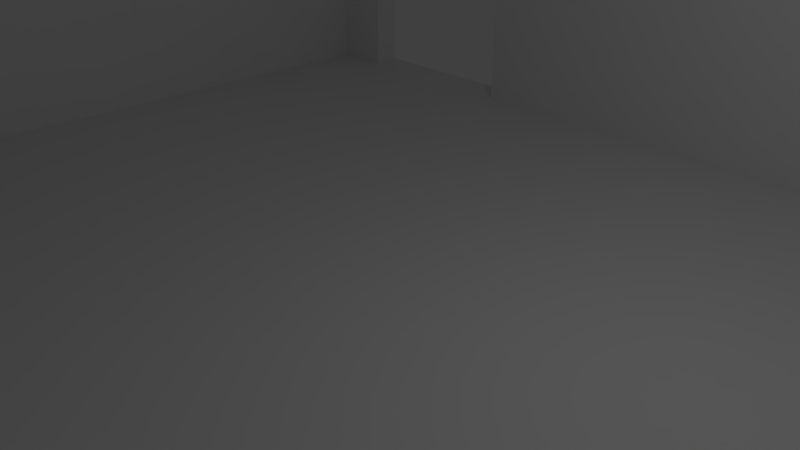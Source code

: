 # Source: habitacion1.blend  (saved by Blender 2.79.0; exported with 4.5.12 LTS)
import bpy
from mathutils import Matrix  # noqa: F401  (used for matrix-valued properties, if any)

bpy.ops.wm.read_factory_settings(use_empty=True)
scene = bpy.context.scene
scene.name = 'Scene'

# ---- collections
col_collection_1 = bpy.data.collections.new('Collection 1'); scene.collection.children.link(col_collection_1)

# ---- materials (node trees are filled in below, after node groups)
mat_material = bpy.data.materials.new('Material')
mat_material.alpha_threshold = 0.0
mat_material.use_transparent_shadow = False
mat_material.roughness = 0.5
mat_material.line_color = (0.0, 0.0, 0.0, 1.0)

# ---- material node trees

# ---- world
world_world = bpy.data.worlds.new('World'); scene.world = world_world
world_world.color = (0.05088, 0.05088, 0.05088)
world_world.use_sun_shadow = False
world_world.sun_shadow_jitter_overblur = 0.0
world_world.cycles.sampling_method = 'MANUAL'

# ---- cameras
cam_camera = bpy.data.cameras.new('Camera')
cam_camera.clip_end = 100.0
cam_camera.lens = 35.0
cam_camera.sensor_width = 32.0
cam_camera.sensor_height = 18.0
cam_camera.ortho_scale = 7.314
cam_camera.dof.focus_distance = 0.0
cam_camera.dof.aperture_fstop = 128.0

# ---- lights
light_lamp = bpy.data.lights.new('Lamp', 'POINT')
light_lamp.transmission_factor = 0.0
light_lamp.cutoff_distance = 30.0
light_lamp.energy = 100.0
light_lamp.shadow_buffer_clip_start = 1.001
light_lamp.shadow_soft_size = 0.1
light_lamp.shadow_maximum_resolution = 0.006
light_lamp.use_absolute_resolution = True

# ---- meshes
me_cube = bpy.data.meshes.new('Cube')
me_cube.from_pydata([(1.0, 1.0, -1.0), (1.0, -1.0, -1.0), (-1.0, -1.0, -1.0), (-1.0, 1.0, -1.0), (1.0, 1.0, 4.0), (1.0, -1.0, 4.0), (-1.0, -1.0, 4.0), (-1.0, 1.0, 4.0), (0.9278, 0.9278, 4.0), (0.9278, -0.9278, 4.0), (-0.9278, 0.9278, 4.0), (-0.9278, -0.9278, 4.0), (0.9278, 0.9278, -0.6542), (0.9278, -0.9278, -0.6542), (-0.9278, 0.9278, -0.6542), (-0.9278, -0.9278, -0.6542), (-0.8075, 1.0, -1.0), (-0.8075, -1.0, -1.0), (-0.8075, 1.0, 4.0), (-0.8075, -1.0, 4.0), (-0.8075, 0.9278, 4.0), (-0.8075, -0.9278, 4.0), (-0.8075, 0.9278, -0.6542), (-0.8075, -0.9278, -0.6542), (-0.4305, 1.0, -1.0), (-0.4305, -1.0, -1.0), (-0.4305, 1.0, 4.0), (-0.4305, -1.0, 4.0), (-0.4416, 0.9278, 4.0), (-0.4416, -0.9278, 4.0), (-0.4416, 0.9278, -0.6542), (-0.4416, -0.9278, -0.6542), (1.0, 1.0, 3.51), (1.0, -1.0, 3.51), (-1.0, -1.0, 3.51), (-1.0, 1.0, 3.51), (-0.8075, 1.0, 3.51), (-0.8075, -1.0, 3.51), (-0.4305, -1.0, 3.51), (-0.4305, 1.0, 3.51), (-0.9278, 0.9278, 3.495), (0.9278, 0.9278, 3.495), (0.9278, -0.9278, 3.495), (-0.9278, -0.9278, 3.495), (-0.8075, -0.9278, 3.495), (-0.8075, 0.9278, 3.495), (-0.4416, 0.9278, 3.495), (-0.4416, -0.9278, 3.495), (-0.8075, -1.0, -0.6203), (-0.4305, -1.0, -0.6203), (1.0, 1.0, -0.6203), (1.0, -1.0, -0.6203), (-1.0, -1.0, -0.6203), (-1.0, 1.0, -0.6203), (-0.8075, 1.0, -0.6203), (-0.4305, 1.0, -0.6203), (1.0, 0.7776, -1.0), (-1.0, 0.7776, -1.0), (1.0, 0.7776, 4.0), (-1.0, 0.7776, 4.0), (0.9278, 0.7776, 4.0), (-0.9278, 0.7776, 4.0), (0.9278, 0.7776, -0.6542), (-0.9278, 0.7776, -0.6542), (-0.8075, 0.7776, -0.6542), (-0.8075, 0.7776, -1.0), (-0.4305, 0.7776, -1.0), (-0.4416, 0.7776, -0.6542), (-1.0, 0.7776, 3.51), (1.0, 0.7776, 3.51), (-0.9278, 0.7776, 3.495), (0.9278, 0.7776, 3.495), (1.0, 0.7776, -0.6203), (-1.0, 0.7776, -0.6203), (1.0, -0.1112, -1.0), (1.0, -0.1112, 4.0), (0.9278, -0.111, 4.0), (0.9278, -0.111, -0.6542), (-0.8075, -0.07507, -0.6542), (-0.4416, -0.07507, -0.6542), (1.0, -0.1112, 3.51), (0.9278, -0.111, 3.495), (1.0, -0.1112, -0.6203), (-1.0, -0.1112, -1.0), (-1.0, -0.1112, 4.0), (-0.9278, -0.07507, 4.0), (-0.9278, -0.07507, -0.6542), (-0.8075, -0.1112, -1.0), (-0.4305, -0.1112, -1.0), (-1.0, -0.1112, 3.51), (-0.9278, -0.07507, 3.495), (-1.0, -0.1112, -0.6203), (1.242, 0.7776, -0.6203), (1.242, 0.7776, -1.0), (1.0, 0.814, -0.6203), (1.242, -0.1112, -1.0), (1.0, 0.814, -1.0), (1.242, -0.1112, -0.6203), (1.242, 0.814, -0.6203), (1.242, 0.814, -1.0), (1.274, 0.7776, -0.6203), (1.274, 0.7776, -1.0), (1.274, -0.1112, -1.0), (1.274, -0.1112, -0.6203), (1.274, 0.814, -0.6203), (1.274, 0.814, -1.0), (1.0, -0.1476, -0.6203), (1.0, -0.1476, -1.0), (1.242, -0.1476, -0.6203), (1.242, -0.1476, -1.0), (1.274, -0.1476, -0.6203), (1.274, -0.1476, -1.0), (1.242, 0.7776, 0.8688), (1.242, -0.1112, 0.8688), (1.274, -0.1112, 0.8688), (1.274, -0.1476, 0.8688), (1.0, 0.7776, 0.8688), (1.0, -0.1112, 0.8688), (1.242, 0.814, 0.8688), (1.0, 0.814, 0.8688), (1.274, 0.7776, 0.8688), (1.274, 0.814, 0.8688), (1.0, -0.1476, 0.8688), (1.242, -0.1476, 0.8688)], [], [(87, 17, 2, 83), (84, 6, 11, 85), (80, 75, 5, 33), (37, 19, 6, 34), (68, 59, 7, 35), (54, 16, 3, 53), (45, 40, 14, 22), (18, 7, 10, 20), (27, 5, 9, 29), (58, 4, 8, 60), (78, 86, 15, 23), (47, 42, 13, 31), (71, 41, 12, 62), (90, 43, 15, 86), (43, 44, 23, 15), (79, 78, 23, 31), (6, 19, 21, 11), (26, 18, 20, 28), (55, 24, 16, 54), (38, 27, 19, 37), (88, 25, 17, 87), (74, 1, 25, 88), (33, 5, 27, 38), (50, 0, 24, 55), (41, 46, 30, 12), (4, 26, 28, 8), (77, 79, 31, 13), (44, 47, 31, 23), (19, 27, 29, 21), (4, 32, 39, 26), (51, 33, 38, 49), (49, 38, 37, 48), (26, 39, 36, 18), (18, 36, 35, 7), (73, 68, 35, 53), (48, 37, 34, 52), (82, 80, 33, 51), (21, 29, 47, 44), (8, 28, 46, 41), (28, 20, 45, 46), (11, 21, 44, 43), (85, 11, 43, 90), (60, 8, 41, 71), (29, 9, 42, 47), (20, 10, 40, 45), (74, 82, 51, 1), (17, 48, 52, 2), (57, 73, 53, 3), (25, 49, 48, 17), (1, 51, 49, 25), (32, 50, 55, 39), (36, 54, 53, 35), (45, 22, 54, 36), (46, 39, 55, 30), (22, 30, 55, 54), (39, 46, 45, 36), (83, 91, 73, 57), (0, 50, 72, 56), (76, 60, 71, 81), (10, 61, 70, 40), (50, 32, 69, 72), (91, 89, 68, 73), (12, 30, 67, 62), (0, 56, 66, 24), (24, 66, 65, 16), (30, 22, 64, 67), (40, 70, 63, 14), (77, 82, 97, 92, 72, 62), (22, 14, 63, 64), (75, 58, 60, 76), (89, 84, 59, 68), (32, 4, 58, 69), (7, 59, 61, 10), (16, 65, 57, 3), (34, 6, 84, 89), (5, 75, 76, 9), (42, 81, 77, 13), (52, 34, 89, 91), (9, 76, 81, 42), (2, 52, 91, 83), (61, 85, 90, 70), (82, 77, 81, 80), (62, 67, 79, 77), (56, 74, 88, 66), (66, 88, 87, 65), (67, 64, 78, 79), (70, 90, 86, 63), (64, 63, 86, 78), (69, 58, 75, 80), (59, 84, 85, 61), (65, 87, 83, 57), (94, 72, 116, 119), (80, 81, 71, 69), (72, 69, 71, 62), (100, 104, 121, 120), (74, 56, 93, 95), (56, 72, 94, 96), (96, 94, 98, 99), (93, 99, 105, 101), (93, 56, 96, 99), (92, 97, 113, 112), (101, 100, 103, 102), (100, 101, 105, 104), (95, 93, 101, 102), (103, 100, 120, 114), (102, 103, 110, 111), (99, 98, 104, 105), (106, 107, 109, 108), (108, 109, 111, 110), (95, 102, 111, 109), (72, 92, 112, 116), (82, 74, 107, 106), (74, 95, 109, 107), (112, 113, 114, 120), (113, 117, 122, 123), (116, 112, 118, 119), (118, 112, 120, 121), (114, 113, 123, 115), (82, 106, 122, 117), (110, 103, 114, 115), (108, 110, 115, 123), (97, 82, 117, 113), (106, 108, 123, 122), (104, 98, 118, 121), (98, 94, 119, 118)])
me_cube.materials.append(mat_material)
me_cube.use_remesh_preserve_volume = False
me_cube.use_remesh_preserve_attributes = False
me_cube.use_mirror_vertex_groups = False
me_cube.update()

# ---- objects
ob_cube = bpy.data.objects.new('Cube', me_cube)
ob_lamp = bpy.data.objects.new('Lamp', light_lamp)
ob_camera = bpy.data.objects.new('Camera', cam_camera)

# ---- transforms, parenting, visibility, modifiers, constraints
ob_cube.location = (0.0, 0.0, 0.0)
ob_cube.scale = (10.0, 8.0, 1.0)
ob_cube.lock_rotations_4d = False
ob_cube.empty_display_type = 'ARROWS'
ob_cube.lineart.crease_threshold = 0.0
ob_lamp.location = (4.076, 1.005, 5.904)
ob_lamp.rotation_euler = (0.6503, 0.05522, 1.866)
ob_lamp.lock_rotations_4d = False
ob_lamp.empty_display_type = 'ARROWS'
ob_lamp.color = (0.0, 0.0, 0.0, 0.0)
ob_lamp.lineart.crease_threshold = 0.0
ob_camera.location = (7.481, -6.508, 5.344)
ob_camera.rotation_euler = (1.109, 0.0, 0.8149)
ob_camera.lock_rotations_4d = False
ob_camera.empty_display_type = 'ARROWS'
ob_camera.color = (0.0, 0.0, 0.0, 0.0)
ob_camera.display_type = 'WIRE'
ob_camera.lineart.crease_threshold = 0.0

# ---- collection membership
col_collection_1.objects.link(ob_cube)
col_collection_1.objects.link(ob_lamp)
col_collection_1.objects.link(ob_camera)

# ---- scene / render settings (as saved in the file)
scene.camera = ob_camera
scene.frame_start = 1; scene.frame_end = 250; scene.frame_set(1)
scene.render.engine = 'BLENDER_EEVEE_NEXT'
scene.render.resolution_percentage = 50
scene.render.dither_intensity = 0.0
scene.cycles.use_denoising = False
scene.cycles.samples = 128
scene.cycles.sampling_pattern = 'TABULATED_SOBOL'
scene.cycles.use_adaptive_sampling = False
scene.cycles.use_light_tree = False
scene.cycles.blur_glossy = 0.0
scene.cycles.sample_clamp_indirect = 0.0
scene.view_settings.view_transform = 'Standard'
bpy.context.view_layer.update()
